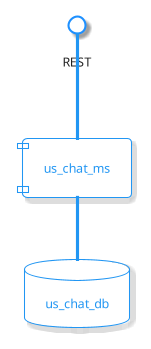

The diagram above was rendered by PlantUML. Its source (embedded in the PNG):
@startuml
!theme materia-outline
skinparam componentStyle uml1
skinparam linetype polyline

skinparam interfaceBackgroundColor #white
skinparam interfaceBorderColor #DodgerBlue
skinparam interfaceBorderThickness 2

skinparam arrowLollipopColor #White

component us_chat_ms
database us_chat_db
interface REST as chat_rest

us_chat_ms -d- us_chat_db
us_chat_ms -u- chat_rest

@enduml